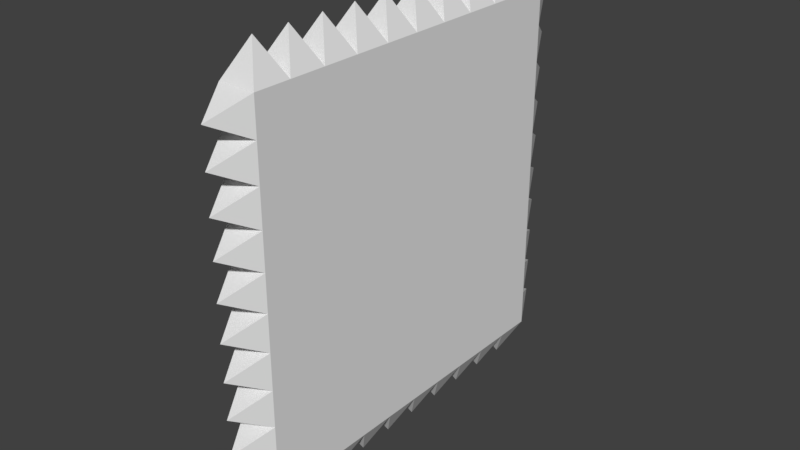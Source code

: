 # Source: SpikeWall.blend  (saved by Blender 2.78.0; exported with 4.5.12 LTS)
import bpy
from mathutils import Matrix  # noqa: F401  (used for matrix-valued properties, if any)

bpy.ops.wm.read_factory_settings(use_empty=True)
scene = bpy.context.scene
scene.name = 'Scene'

# ---- collections
col_collection_1 = bpy.data.collections.new('Collection 1'); scene.collection.children.link(col_collection_1)

# ---- world
world_world = bpy.data.worlds.new('World'); scene.world = world_world
world_world.color = (0.05088, 0.05088, 0.05088)
world_world.use_sun_shadow = False
world_world.sun_shadow_jitter_overblur = 0.0
world_world.cycles.sampling_method = 'MANUAL'

# ---- meshes
me_cube_001 = bpy.data.meshes.new('Cube.001')
me_cube_001.from_pydata([(-0.1, -1.0, -1.0), (-0.1, -1.0, 1.0), (-0.1, 1.0, -1.0), (-0.1, 1.0, 1.0), (0.1, -1.0, -1.0), (0.1, -1.0, 1.0), (0.1, 1.0, -1.0), (0.1, 1.0, 1.0), (-0.1, 0.8, -1.0), (-0.1, 0.6, -1.0), (-0.1, 0.4, -1.0), (-0.1, 0.2, -1.0), (-0.1, 0.0, -1.0), (-0.1, -0.2, -1.0), (-0.1, -0.4, -1.0), (-0.1, -0.6, -1.0), (-0.1, -0.8, -1.0), (-0.1, -0.8, 1.0), (-0.1, -0.6, 1.0), (-0.1, -0.4, 1.0), (-0.1, -0.2, 1.0), (-0.1, 0.0, 1.0), (-0.1, 0.2, 1.0), (-0.1, 0.4, 1.0), (-0.1, 0.6, 1.0), (-0.1, 0.8, 1.0), (0.1, -0.8, -1.0), (0.1, -0.6, -1.0), (0.1, -0.4, -1.0), (0.1, -0.2, -1.0), (0.1, 0.0, -1.0), (0.1, 0.2, -1.0), (0.1, 0.4, -1.0), (0.1, 0.6, -1.0), (0.1, 0.8, -1.0), (0.1, 0.8, 1.0), (0.1, 0.6, 1.0), (0.1, 0.4, 1.0), (0.1, 0.2, 1.0), (0.1, 0.0, 1.0), (0.1, -0.2, 1.0), (0.1, -0.4, 1.0), (0.1, -0.6, 1.0), (0.1, -0.8, 1.0), (-0.1, -1.0, -0.8), (-0.1, -1.0, -0.6), (-0.1, -1.0, -0.4), (-0.1, -1.0, -0.2), (-0.1, -1.0, 0.0), (-0.1, -1.0, 0.2), (-0.1, -1.0, 0.4), (-0.1, -1.0, 0.6), (-0.1, -1.0, 0.8), (-0.1, 1.0, 0.8), (-0.1, 1.0, 0.6), (-0.1, 1.0, 0.4), (-0.1, 1.0, 0.2), (-0.1, 1.0, 0.0), (-0.1, 1.0, -0.2), (-0.1, 1.0, -0.4), (-0.1, 1.0, -0.6), (-0.1, 1.0, -0.8), (0.1, 1.0, 0.8), (0.1, 1.0, 0.6), (0.1, 1.0, 0.4), (0.1, 1.0, 0.2), (0.1, 1.0, 0.0), (0.1, 1.0, -0.2), (0.1, 1.0, -0.4), (0.1, 1.0, -0.6), (0.1, 1.0, -0.8), (0.1, -1.0, 0.8), (0.1, -1.0, 0.6), (0.1, -1.0, 0.4), (0.1, -1.0, 0.2), (0.1, -1.0, 0.0), (0.1, -1.0, -0.2), (0.1, -1.0, -0.4), (0.1, -1.0, -0.6), (0.1, -1.0, -0.8), (0.1, 1.325e-08, 2.208e-09), (0.0, -0.3, -1.191), (0.0, -0.1, -1.191), (0.0, 0.1, -1.191), (0.0, 0.3, -1.191), (0.0, 0.5, -1.191), (0.0, 0.7, -1.191), (0.0, 0.9, -1.191), (0.0, -0.7, 1.191), (0.0, -0.5, 1.191), (0.0, -0.3, 1.191), (0.0, -0.1, 1.191), (0.0, 0.1, 1.191), (0.0, 0.3, 1.191), (0.0, 0.5, 1.191), (0.0, 0.7, 1.191), (0.0, 0.9, 1.191), (0.0, -0.9, 1.191), (0.0, -0.9, -1.191), (0.0, -1.191, 0.9), (0.0, 1.191, 0.9), (-0.1, -1.325e-08, 2.208e-09), (0.0, 1.191, 0.7), (0.0, 1.191, 0.5), (0.0, 1.191, 0.3), (0.0, 1.191, 0.1), (0.0, 1.191, -0.1), (0.0, 1.191, -0.3), (0.0, 1.191, -0.5), (0.0, 1.191, -0.7), (0.0, 1.191, -0.9), (0.0, -1.191, 0.7), (0.0, -1.191, 0.5), (0.0, -1.191, 0.3), (0.0, -1.191, 0.1), (0.0, -1.191, -0.1), (0.0, -1.191, -0.3), (0.0, -1.191, -0.5), (0.0, -1.191, -0.7), (0.0, -1.191, -0.9), (0.0, -0.7, -1.191), (0.0, -0.5, -1.191)], [], [(101, 25, 3, 53), (80, 43, 5, 71), (62, 7, 35, 80), (80, 35, 36), (80, 36, 37), (80, 37, 38), (80, 38, 39), (80, 39, 40), (80, 40, 41), (80, 41, 42), (80, 42, 43), (52, 1, 17, 101), (101, 17, 18), (101, 18, 19), (101, 19, 20), (101, 20, 21), (101, 21, 22), (101, 22, 23), (101, 23, 24), (101, 24, 25), (9, 101, 8), (46, 116, 47), (47, 116, 76), (76, 116, 77), (78, 117, 45), (45, 117, 46), (46, 117, 77), (77, 117, 78), (10, 101, 9), (79, 118, 44), (44, 118, 45), (45, 118, 78), (78, 118, 79), (4, 119, 0), (0, 119, 44), (11, 101, 10), (44, 119, 79), (79, 119, 4), (15, 120, 16), (16, 120, 26), (26, 120, 27), (27, 120, 15), (12, 101, 11), (14, 121, 15), (15, 121, 27), (27, 121, 28), (28, 121, 14), (13, 81, 14), (14, 81, 28), (28, 81, 29), (13, 101, 12), (29, 81, 13), (12, 82, 13), (13, 82, 29), (29, 82, 30), (30, 82, 12), (11, 83, 12), (14, 101, 13), (12, 83, 30), (30, 83, 31), (31, 83, 11), (10, 84, 11), (11, 84, 31), (31, 84, 32), (32, 84, 10), (15, 101, 14), (9, 85, 10), (10, 85, 32), (32, 85, 33), (33, 85, 9), (8, 86, 9), (9, 86, 33), (16, 101, 15), (33, 86, 34), (34, 86, 8), (2, 87, 8), (8, 87, 34), (34, 87, 6), (6, 87, 2), (0, 44, 101, 16), (44, 45, 101), (45, 46, 101), (46, 47, 101), (47, 48, 101), (48, 49, 101), (49, 50, 101), (50, 51, 101), (51, 52, 101), (27, 80, 26), (42, 88, 43), (43, 88, 17), (17, 88, 18), (18, 88, 42), (41, 89, 42), (42, 89, 18), (18, 89, 19), (28, 80, 27), (19, 89, 41), (40, 90, 41), (41, 90, 19), (19, 90, 20), (20, 90, 40), (39, 91, 40), (29, 80, 28), (40, 91, 20), (20, 91, 21), (21, 91, 39), (38, 92, 39), (39, 92, 21), (21, 92, 22), (22, 92, 38), (30, 80, 29), (37, 93, 38), (38, 93, 22), (22, 93, 23), (23, 93, 37), (36, 94, 37), (37, 94, 23), (31, 80, 30), (23, 94, 24), (24, 94, 36), (35, 95, 36), (36, 95, 24), (24, 95, 25), (25, 95, 35), (32, 80, 31), (7, 96, 35), (35, 96, 25), (25, 96, 3), (3, 96, 7), (43, 97, 5), (5, 97, 1), (1, 97, 17), (33, 80, 32), (17, 97, 43), (16, 98, 0), (0, 98, 4), (4, 98, 26), (26, 98, 16), (71, 99, 52), (34, 80, 33), (52, 99, 1), (1, 99, 5), (5, 99, 71), (53, 100, 62), (62, 100, 7), (7, 100, 3), (3, 100, 53), (6, 70, 80, 34), (70, 69, 80), (69, 68, 80), (68, 67, 80), (67, 66, 80), (66, 65, 80), (65, 64, 80), (64, 63, 80), (63, 62, 80), (26, 80, 79, 4), (80, 78, 79), (80, 77, 78), (80, 76, 77), (80, 75, 76), (80, 74, 75), (80, 73, 74), (80, 72, 73), (80, 71, 72), (8, 101, 61, 2), (101, 60, 61), (101, 59, 60), (101, 58, 59), (101, 57, 58), (101, 56, 57), (101, 55, 56), (101, 54, 55), (101, 53, 54), (77, 116, 46), (75, 115, 76), (48, 115, 75), (47, 115, 48), (76, 115, 47), (74, 114, 75), (49, 114, 74), (48, 114, 49), (75, 114, 48), (73, 113, 74), (50, 113, 73), (49, 113, 50), (74, 113, 49), (72, 112, 73), (51, 112, 72), (50, 112, 51), (73, 112, 50), (71, 111, 72), (52, 111, 71), (51, 111, 52), (72, 111, 51), (61, 110, 2), (70, 110, 61), (6, 110, 70), (2, 110, 6), (60, 109, 61), (69, 109, 60), (70, 109, 69), (61, 109, 70), (59, 108, 60), (68, 108, 59), (69, 108, 68), (60, 108, 69), (58, 107, 59), (67, 107, 58), (68, 107, 67), (59, 107, 68), (57, 106, 58), (66, 106, 57), (67, 106, 66), (58, 106, 67), (56, 105, 57), (65, 105, 56), (66, 105, 65), (57, 105, 66), (55, 104, 56), (64, 104, 55), (65, 104, 64), (56, 104, 65), (54, 103, 55), (63, 103, 54), (64, 103, 63), (55, 103, 64), (53, 102, 54), (62, 102, 53), (63, 102, 62), (54, 102, 63)])
me_cube_001.use_remesh_preserve_volume = False
me_cube_001.use_remesh_preserve_attributes = False
me_cube_001.use_mirror_vertex_groups = False
me_cube_001.update()

# ---- objects
ob_spikewall = bpy.data.objects.new('SpikeWall', me_cube_001)

# ---- transforms, parenting, visibility, modifiers, constraints
ob_spikewall.location = (0.0, 0.0, 0.0)
ob_spikewall.lineart.crease_threshold = 0.0

# ---- collection membership
col_collection_1.objects.link(ob_spikewall)

# ---- scene / render settings (as saved in the file)
scene.frame_start = 1; scene.frame_end = 250; scene.frame_set(1)
scene.render.engine = 'BLENDER_EEVEE_NEXT'
scene.render.resolution_percentage = 50
scene.render.dither_intensity = 0.0
scene.cycles.use_denoising = False
scene.cycles.samples = 128
scene.cycles.sampling_pattern = 'TABULATED_SOBOL'
scene.cycles.light_sampling_threshold = 0.0
scene.cycles.use_adaptive_sampling = False
scene.cycles.use_light_tree = False
scene.cycles.blur_glossy = 0.0
scene.cycles.sample_clamp_indirect = 0.0
scene.view_settings.view_transform = 'Standard'
bpy.context.view_layer.update()

# ---- added for rendering (the .blend has no active camera and no usable light): camera, sun
cam_auto = bpy.data.cameras.new('AutoCamera')
cam_auto.lens = 50.0
cam_auto.sensor_width = 36.0
cam_auto.clip_end = 1000.0
ob_auto_camera = bpy.data.objects.new('AutoCamera', cam_auto)
scene.collection.objects.link(ob_auto_camera)
ob_auto_camera.location = (3.12227, -3.74673, 2.49782)
ob_auto_camera.rotation_euler = (1.09748, -7.21219e-08, 0.694738)
scene.camera = ob_auto_camera
light_auto_sun = bpy.data.lights.new('AutoSun', 'SUN')
light_auto_sun.energy = 3.0
light_auto_sun.angle = 0.0523599
ob_auto_sun = bpy.data.objects.new('AutoSun', light_auto_sun)
scene.collection.objects.link(ob_auto_sun)
ob_auto_sun.rotation_euler = (0.872665, 0.174533, 0.523599)
bpy.context.view_layer.update()

